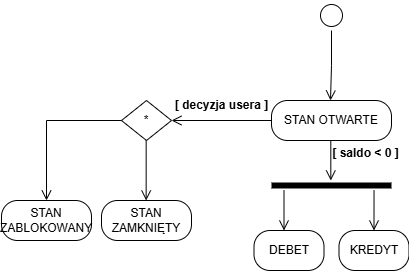

The diagram above was exported from draw.io. Its source (the exported page's mxGraphModel, read from the mxfile embedded in the PNG):
<mxGraphModel dx="989" dy="538" grid="1" gridSize="10" guides="1" tooltips="1" connect="1" arrows="1" fold="1" page="1" pageScale="1" pageWidth="827" pageHeight="1169" math="0" shadow="0">
  <root>
    <mxCell id="0" />
    <mxCell id="1" parent="0" />
    <mxCell id="_2CBstP_kmzWAGXWqj2K-4" value="" style="ellipse;html=1;shape=startState;labelBackgroundColor=none;" vertex="1" parent="1">
      <mxGeometry x="405" width="30" height="30" as="geometry" />
    </mxCell>
    <mxCell id="_2CBstP_kmzWAGXWqj2K-5" value="" style="edgeStyle=orthogonalEdgeStyle;html=1;verticalAlign=bottom;endArrow=open;endSize=8;rounded=0;labelBackgroundColor=none;fontColor=default;" edge="1" source="_2CBstP_kmzWAGXWqj2K-4" parent="1">
      <mxGeometry relative="1" as="geometry">
        <mxPoint x="419" y="100" as="targetPoint" />
      </mxGeometry>
    </mxCell>
    <mxCell id="_2CBstP_kmzWAGXWqj2K-9" value="STAN OTWARTE" style="rounded=1;whiteSpace=wrap;html=1;arcSize=40;labelBackgroundColor=none;" vertex="1" parent="1">
      <mxGeometry x="360" y="100" width="120" height="40" as="geometry" />
    </mxCell>
    <mxCell id="_2CBstP_kmzWAGXWqj2K-13" value="[ saldo &amp;lt; 0 ]" style="text;align=center;fontStyle=1;verticalAlign=middle;spacingLeft=3;spacingRight=3;strokeColor=none;rotatable=0;points=[[0,0.5],[1,0.5]];portConstraint=eastwest;html=1;labelBackgroundColor=none;" vertex="1" parent="1">
      <mxGeometry x="414" y="140" width="80" height="26" as="geometry" />
    </mxCell>
    <mxCell id="_2CBstP_kmzWAGXWqj2K-15" value="DEBET" style="rounded=1;whiteSpace=wrap;html=1;arcSize=40;labelBackgroundColor=none;" vertex="1" parent="1">
      <mxGeometry x="342.5" y="230" width="70" height="40" as="geometry" />
    </mxCell>
    <mxCell id="_2CBstP_kmzWAGXWqj2K-20" value="KREDYT" style="rounded=1;whiteSpace=wrap;html=1;arcSize=40;labelBackgroundColor=none;" vertex="1" parent="1">
      <mxGeometry x="427.5" y="230" width="70" height="40" as="geometry" />
    </mxCell>
    <mxCell id="_2CBstP_kmzWAGXWqj2K-22" value="" style="shape=line;html=1;strokeWidth=6;labelBackgroundColor=none;" vertex="1" parent="1">
      <mxGeometry x="360" y="180" width="120" height="10" as="geometry" />
    </mxCell>
    <mxCell id="_2CBstP_kmzWAGXWqj2K-23" value="" style="edgeStyle=orthogonalEdgeStyle;html=1;verticalAlign=bottom;endArrow=open;endSize=8;rounded=0;labelBackgroundColor=none;fontColor=default;" edge="1" parent="1">
      <mxGeometry relative="1" as="geometry">
        <mxPoint x="462.5" y="230" as="targetPoint" />
        <mxPoint x="462.5344827586207" y="190" as="sourcePoint" />
      </mxGeometry>
    </mxCell>
    <mxCell id="_2CBstP_kmzWAGXWqj2K-25" value="" style="edgeStyle=orthogonalEdgeStyle;html=1;verticalAlign=bottom;endArrow=open;endSize=8;rounded=0;labelBackgroundColor=none;fontColor=default;" edge="1" parent="1">
      <mxGeometry relative="1" as="geometry">
        <mxPoint x="372.5" y="230" as="targetPoint" />
        <mxPoint x="372.5" y="190" as="sourcePoint" />
      </mxGeometry>
    </mxCell>
    <mxCell id="_2CBstP_kmzWAGXWqj2K-26" value="" style="edgeStyle=orthogonalEdgeStyle;html=1;verticalAlign=bottom;endArrow=open;endSize=8;rounded=0;labelBackgroundColor=none;fontColor=default;" edge="1" parent="1">
      <mxGeometry relative="1" as="geometry">
        <mxPoint x="419.31" y="180" as="targetPoint" />
        <mxPoint x="419.31" y="140" as="sourcePoint" />
      </mxGeometry>
    </mxCell>
    <mxCell id="_2CBstP_kmzWAGXWqj2K-27" value="*" style="rhombus;whiteSpace=wrap;html=1;labelBackgroundColor=none;" vertex="1" parent="1">
      <mxGeometry x="210" y="100" width="50" height="40" as="geometry" />
    </mxCell>
    <mxCell id="_2CBstP_kmzWAGXWqj2K-30" value="" style="edgeStyle=orthogonalEdgeStyle;html=1;verticalAlign=bottom;endArrow=open;endSize=8;rounded=0;exitX=0;exitY=0.5;exitDx=0;exitDy=0;labelBackgroundColor=none;fontColor=default;" edge="1" parent="1" source="_2CBstP_kmzWAGXWqj2K-9">
      <mxGeometry relative="1" as="geometry">
        <mxPoint x="260" y="120" as="targetPoint" />
        <mxPoint x="270" y="70" as="sourcePoint" />
      </mxGeometry>
    </mxCell>
    <mxCell id="_2CBstP_kmzWAGXWqj2K-31" value="&lt;b&gt;[ decyzja usera ]&lt;/b&gt;" style="text;html=1;align=center;verticalAlign=middle;resizable=0;points=[];autosize=1;strokeColor=none;fillColor=none;labelBackgroundColor=none;" vertex="1" parent="1">
      <mxGeometry x="250" y="90" width="120" height="30" as="geometry" />
    </mxCell>
    <mxCell id="_2CBstP_kmzWAGXWqj2K-32" value="" style="edgeStyle=orthogonalEdgeStyle;html=1;verticalAlign=bottom;endArrow=open;endSize=8;rounded=0;labelBackgroundColor=none;fontColor=default;" edge="1" parent="1">
      <mxGeometry relative="1" as="geometry">
        <mxPoint x="234.66" y="200" as="targetPoint" />
        <mxPoint x="234.66" y="140" as="sourcePoint" />
      </mxGeometry>
    </mxCell>
    <mxCell id="_2CBstP_kmzWAGXWqj2K-33" value="STAN ZAMKNIĘTY" style="rounded=1;whiteSpace=wrap;html=1;arcSize=40;labelBackgroundColor=none;" vertex="1" parent="1">
      <mxGeometry x="190" y="200" width="90" height="40" as="geometry" />
    </mxCell>
    <mxCell id="_2CBstP_kmzWAGXWqj2K-34" value="STAN ZABLOKOWANY" style="rounded=1;whiteSpace=wrap;html=1;arcSize=40;labelBackgroundColor=none;" vertex="1" parent="1">
      <mxGeometry x="90" y="200" width="90" height="40" as="geometry" />
    </mxCell>
    <mxCell id="_2CBstP_kmzWAGXWqj2K-36" value="" style="edgeStyle=orthogonalEdgeStyle;html=1;verticalAlign=bottom;endArrow=open;endSize=8;rounded=0;exitX=0;exitY=0.5;exitDx=0;exitDy=0;entryX=0.5;entryY=0;entryDx=0;entryDy=0;labelBackgroundColor=none;fontColor=default;" edge="1" parent="1" source="_2CBstP_kmzWAGXWqj2K-27" target="_2CBstP_kmzWAGXWqj2K-34">
      <mxGeometry relative="1" as="geometry">
        <mxPoint x="134.66" y="180" as="targetPoint" />
        <mxPoint x="134.66" y="120" as="sourcePoint" />
      </mxGeometry>
    </mxCell>
  </root>
</mxGraphModel>